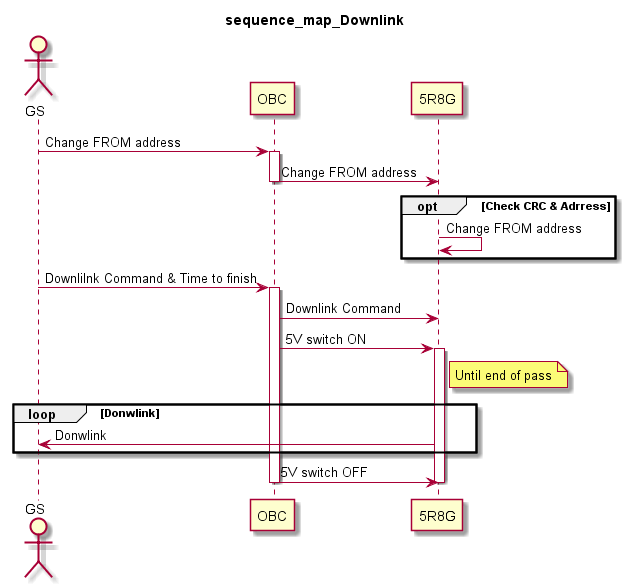

The diagram above was rendered by PlantUML. Its source (embedded in the PNG):
@startuml
title sequence_map_Downlink

actor GS

GS -> OBC : Change FROM address
activate OBC
OBC -> 5R8G : Change FROM address
deactivate OBC
opt Check CRC & Adrress
    5R8G -> 5R8G : Change FROM address
end

GS -> OBC : Downlilnk Command & Time to finish
activate OBC
OBC -> 5R8G : Downlink Command

OBC -> 5R8G : 5V switch ON
activate 5R8G
note right of 5R8G : Until end of pass
loop Donwlink
    5R8G -> GS : Donwlink
end
OBC -> 5R8G : 5V switch OFF
deactivate 5R8G

deactivate OBC
@enduml